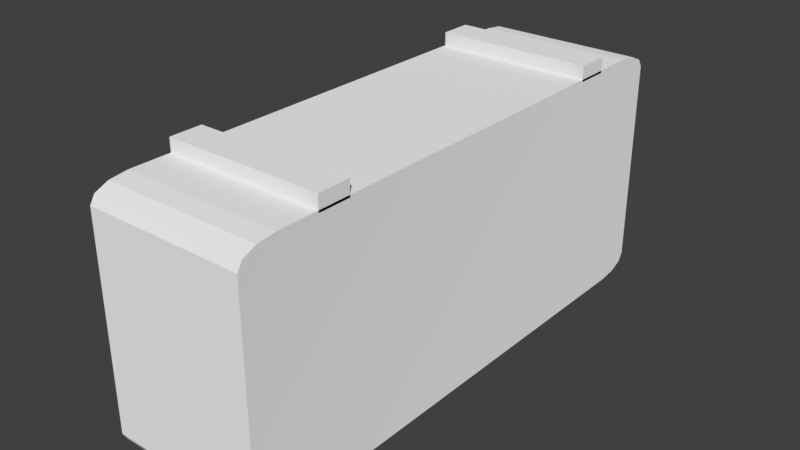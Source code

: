 # Source: SegmentsDisplay.blend  (saved by Blender 2.79.0; exported with 4.5.12 LTS)
import bpy
from mathutils import Matrix  # noqa: F401  (used for matrix-valued properties, if any)

bpy.ops.wm.read_factory_settings(use_empty=True)
scene = bpy.context.scene
scene.name = 'Scene'

# ---- collections
col_collection_1 = bpy.data.collections.new('Collection 1'); scene.collection.children.link(col_collection_1)

# ---- materials (node trees are filled in below, after node groups)
mat_metal = bpy.data.materials.new('Metal')
mat_metal.alpha_threshold = 0.0
mat_metal.roughness = 0.5
mat_display = bpy.data.materials.new('Display')
mat_display.alpha_threshold = 0.0
mat_display.diffuse_color = (0.13, 0.13, 0.13, 1.0)
mat_display.roughness = 0.5

# ---- material node trees
mat_metal.use_nodes = True; mat_metal.node_tree.nodes.clear()
_N = mat_metal.node_tree.nodes; _L = mat_metal.node_tree.links
n0 = _N.new('ShaderNodeOutputMaterial'); n0.name = 'Material Output'; n0.location = (300, 300)
n1 = _N.new('ShaderNodeBsdfDiffuse'); n1.name = 'Diffuse BSDF'; n1.location = (10, 300)
n1.inputs[1].default_value = 0.2
_L.new(n1.outputs[0], n0.inputs[0])
n0.is_active_output = True
mat_display.use_nodes = True; mat_display.node_tree.nodes.clear()
_N = mat_display.node_tree.nodes; _L = mat_display.node_tree.links
n0 = _N.new('ShaderNodeOutputMaterial'); n0.name = 'Material Output'; n0.location = (300, 300)
n1 = _N.new('ShaderNodeBsdfDiffuse'); n1.name = 'Diffuse BSDF'; n1.location = (10, 300)
n1.inputs[0].default_value = (0.13, 0.13, 0.13, 1.0)
n1.inputs[1].default_value = 0.2
_L.new(n1.outputs[0], n0.inputs[0])
n0.is_active_output = True

# ---- world
world_world = bpy.data.worlds.new('World'); scene.world = world_world
world_world.color = (0.05088, 0.05088, 0.05088)
world_world.use_sun_shadow = False
world_world.sun_shadow_jitter_overblur = 0.0
world_world.cycles.sampling_method = 'MANUAL'

# ---- meshes
me_cube_003 = bpy.data.meshes.new('Cube.003')
me_cube_003.from_pydata([(-1.0, -2.933, -1.53), (-1.0, -3.399, -1.32), (-1.0, -3.166, -1.501), (-1.0, -3.337, -1.425), (-1.0, -3.399, 1.32), (-1.0, -2.933, 1.53), (-1.0, -3.337, 1.425), (-1.0, -3.166, 1.501), (-1.0, 3.399, -1.32), (-1.0, 2.933, -1.53), (-1.0, 3.337, -1.425), (-1.0, 3.166, -1.501), (-1.0, 2.933, 1.53), (-1.0, 3.399, 1.32), (-1.0, 3.166, 1.501), (-1.0, 3.337, 1.425), (1.0, -3.399, -1.32), (1.0, -2.933, -1.53), (1.0, -3.337, -1.425), (1.0, -3.166, -1.501), (1.0, -2.933, 1.53), (1.0, -3.399, 1.32), (1.0, -3.166, 1.501), (1.0, -3.337, 1.425), (1.0, 2.933, -1.53), (1.0, 3.399, -1.32), (1.0, 3.166, -1.501), (1.0, 3.337, -1.425), (1.0, 3.399, 1.32), (1.0, 2.933, 1.53), (1.0, 3.337, 1.425), (1.0, 3.166, 1.501)], [], [(16, 21, 4, 1), (24, 26, 27, 25, 28, 30, 31, 29, 20, 22, 23, 21, 16, 18, 19, 17), (29, 12, 5, 20), (0, 2, 3, 1, 4, 6, 7, 5, 12, 14, 15, 13, 8, 10, 11, 9), (8, 13, 28, 25), (24, 9, 11, 26), (26, 11, 10, 27), (27, 10, 8, 25), (12, 29, 31, 14), (14, 31, 30, 15), (15, 30, 28, 13), (0, 17, 19, 2), (2, 19, 18, 3), (3, 18, 16, 1), (20, 5, 7, 22), (22, 7, 6, 23), (23, 6, 4, 21), (9, 24, 17, 0)])
me_cube_003.materials.append(mat_metal)
me_cube_003.use_remesh_preserve_volume = False
me_cube_003.use_remesh_preserve_attributes = False
me_cube_003.use_mirror_vertex_groups = False
me_cube_003.update()
me_cube_000 = bpy.data.meshes.new('Cube.000')
me_cube_000.from_pydata([(-1.0, -2.411, 1.698), (-1.0, -2.411, 1.502), (-1.0, -1.996, 1.698), (-1.0, -1.996, 1.502), (1.0, -2.411, 1.698), (1.0, -2.411, 1.502), (1.0, -1.996, 1.698), (1.0, -1.996, 1.502)], [], [(0, 2, 3, 1), (2, 6, 7, 3), (6, 4, 5, 7), (4, 0, 1, 5), (2, 0, 4, 6), (7, 5, 1, 3)])
me_cube_000.materials.append(mat_metal)
me_cube_000.use_remesh_preserve_volume = False
me_cube_000.use_remesh_preserve_attributes = False
me_cube_000.use_mirror_vertex_groups = False
me_cube_000.update()
me_cube_006 = bpy.data.meshes.new('Cube.006')
me_cube_006.from_pydata([(-1.152, -2.764, -1.442), (-1.152, -3.204, -1.244), (-1.152, -2.984, -1.415), (-1.152, -3.145, -1.343), (-1.152, -3.204, 1.244), (-1.152, -2.764, 1.442), (-1.152, -3.145, 1.343), (-1.152, -2.984, 1.415), (-1.152, 3.204, -1.244), (-1.152, 2.764, -1.442), (-1.152, 3.145, -1.343), (-1.152, 2.984, -1.415), (-1.152, 2.764, 1.442), (-1.152, 3.204, 1.244), (-1.152, 2.984, 1.415), (-1.152, 3.145, 1.343), (-0.9721, -3.204, -1.244), (-0.9721, -2.764, -1.442), (-0.9721, -3.145, -1.343), (-0.9721, -2.984, -1.415), (-0.9721, -2.764, 1.442), (-0.9721, -3.204, 1.244), (-0.9721, -2.984, 1.415), (-0.9721, -3.145, 1.343), (-0.9721, 2.764, -1.442), (-0.9721, 3.204, -1.244), (-0.9721, 2.984, -1.415), (-0.9721, 3.145, -1.343), (-0.9721, 3.204, 1.244), (-0.9721, 2.764, 1.442), (-0.9721, 3.145, 1.343), (-0.9721, 2.984, 1.415)], [], [(16, 21, 4, 1), (24, 26, 27, 25, 28, 30, 31, 29, 20, 22, 23, 21, 16, 18, 19, 17), (29, 12, 5, 20), (0, 2, 3, 1, 4, 6, 7, 5, 12, 14, 15, 13, 8, 10, 11, 9), (8, 13, 28, 25), (24, 9, 11, 26), (26, 11, 10, 27), (27, 10, 8, 25), (12, 29, 31, 14), (14, 31, 30, 15), (15, 30, 28, 13), (0, 17, 19, 2), (2, 19, 18, 3), (3, 18, 16, 1), (20, 5, 7, 22), (22, 7, 6, 23), (23, 6, 4, 21), (9, 24, 17, 0)])
me_cube_006.materials.append(mat_display)
me_cube_006.use_remesh_preserve_volume = False
me_cube_006.use_remesh_preserve_attributes = False
me_cube_006.use_mirror_vertex_groups = False
me_cube_006.update()
me_cube_004 = bpy.data.meshes.new('Cube.004')
me_cube_004.from_pydata([(-1.0, 1.996, 1.698), (-1.0, 1.996, 1.502), (-1.0, 2.411, 1.698), (-1.0, 2.411, 1.502), (1.0, 1.996, 1.698), (1.0, 1.996, 1.502), (1.0, 2.411, 1.698), (1.0, 2.411, 1.502)], [], [(0, 2, 3, 1), (2, 6, 7, 3), (6, 4, 5, 7), (4, 0, 1, 5), (2, 0, 4, 6), (7, 5, 1, 3)])
me_cube_004.materials.append(mat_metal)
me_cube_004.use_remesh_preserve_volume = False
me_cube_004.use_remesh_preserve_attributes = False
me_cube_004.use_mirror_vertex_groups = False
me_cube_004.update()

# ---- objects
ob_segmentsdisplay = bpy.data.objects.new('SegmentsDisplay', me_cube_003)
ob_supportleft_001 = bpy.data.objects.new('SupportLeft.001', me_cube_000)
ob_screen = bpy.data.objects.new('Screen', me_cube_006)
ob_supportleft = bpy.data.objects.new('SupportLeft', me_cube_004)

# ---- transforms, parenting, visibility, modifiers, constraints
ob_segmentsdisplay.location = (0.0, 0.0, 0.0)
ob_segmentsdisplay.lineart.crease_threshold = 0.0
ob_supportleft_001.parent = ob_segmentsdisplay
ob_supportleft_001.location = (0.0, 0.0, 0.0)
ob_supportleft_001.lineart.crease_threshold = 0.0
ob_screen.parent = ob_segmentsdisplay
ob_screen.location = (0.0, 0.0, 0.0)
ob_screen.lineart.crease_threshold = 0.0
ob_supportleft.parent = ob_segmentsdisplay
ob_supportleft.location = (0.0, 0.0, 0.0)
ob_supportleft.lineart.crease_threshold = 0.0

# ---- collection membership
col_collection_1.objects.link(ob_segmentsdisplay)
col_collection_1.objects.link(ob_supportleft_001)
col_collection_1.objects.link(ob_screen)
col_collection_1.objects.link(ob_supportleft)

# ---- scene / render settings (as saved in the file)
scene.frame_start = 1; scene.frame_end = 250; scene.frame_set(122)
scene.render.engine = 'CYCLES'
scene.render.resolution_percentage = 50
scene.render.dither_intensity = 0.0
scene.cycles.use_denoising = False
scene.cycles.samples = 256
scene.cycles.sampling_pattern = 'TABULATED_SOBOL'
scene.cycles.use_adaptive_sampling = False
scene.cycles.use_light_tree = False
scene.cycles.blur_glossy = 0.0
scene.cycles.sample_clamp_indirect = 0.0
scene.view_settings.view_transform = 'Standard'
bpy.context.view_layer.update()

# ---- added for rendering (the .blend has no active camera and no usable light): camera, sun
cam_auto = bpy.data.cameras.new('AutoCamera')
cam_auto.lens = 50.0
cam_auto.sensor_width = 36.0
cam_auto.clip_end = 1000.0
ob_auto_camera = bpy.data.objects.new('AutoCamera', cam_auto)
scene.collection.objects.link(ob_auto_camera)
ob_auto_camera.location = (7.16613, -8.69053, 5.87772)
ob_auto_camera.rotation_euler = (1.09748, -7.21219e-08, 0.694738)
scene.camera = ob_auto_camera
light_auto_sun = bpy.data.lights.new('AutoSun', 'SUN')
light_auto_sun.energy = 3.0
light_auto_sun.angle = 0.0523599
ob_auto_sun = bpy.data.objects.new('AutoSun', light_auto_sun)
scene.collection.objects.link(ob_auto_sun)
ob_auto_sun.rotation_euler = (0.872665, 0.174533, 0.523599)
bpy.context.view_layer.update()
